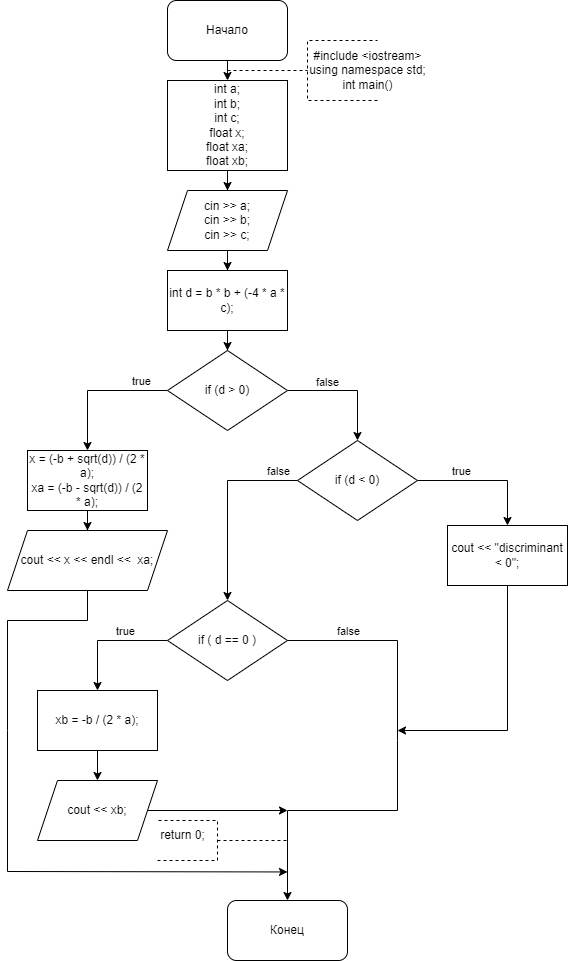

The diagram above was exported from draw.io. Its source (the exported page's mxGraphModel, read from the mxfile embedded in the PNG):
<mxGraphModel dx="1050" dy="522" grid="1" gridSize="10" guides="1" tooltips="1" connect="1" arrows="1" fold="1" page="1" pageScale="1" pageWidth="827" pageHeight="1169" math="0" shadow="0">
  <root>
    <mxCell id="WIyWlLk6GJQsqaUBKTNV-0" />
    <mxCell id="WIyWlLk6GJQsqaUBKTNV-1" parent="WIyWlLk6GJQsqaUBKTNV-0" />
    <mxCell id="bIyYS22T1Hng_MDaUYKB-0" value="Начало" style="rounded=1;whiteSpace=wrap;html=1;" parent="WIyWlLk6GJQsqaUBKTNV-1" vertex="1">
      <mxGeometry x="360" y="30" width="120" height="60" as="geometry" />
    </mxCell>
    <mxCell id="bIyYS22T1Hng_MDaUYKB-2" value="" style="endArrow=classic;html=1;rounded=0;exitX=0.5;exitY=1;exitDx=0;exitDy=0;entryX=0.5;entryY=0;entryDx=0;entryDy=0;" parent="WIyWlLk6GJQsqaUBKTNV-1" source="bIyYS22T1Hng_MDaUYKB-0" edge="1">
      <mxGeometry width="50" height="50" relative="1" as="geometry">
        <mxPoint x="390" y="200" as="sourcePoint" />
        <mxPoint x="420" y="110" as="targetPoint" />
      </mxGeometry>
    </mxCell>
    <mxCell id="bIyYS22T1Hng_MDaUYKB-3" value="" style="endArrow=none;dashed=1;html=1;rounded=0;" parent="WIyWlLk6GJQsqaUBKTNV-1" edge="1">
      <mxGeometry width="50" height="50" relative="1" as="geometry">
        <mxPoint x="420" y="100" as="sourcePoint" />
        <mxPoint x="500" y="100" as="targetPoint" />
      </mxGeometry>
    </mxCell>
    <mxCell id="bIyYS22T1Hng_MDaUYKB-4" value="" style="endArrow=none;dashed=1;html=1;rounded=0;" parent="WIyWlLk6GJQsqaUBKTNV-1" edge="1">
      <mxGeometry width="50" height="50" relative="1" as="geometry">
        <mxPoint x="570" y="130" as="sourcePoint" />
        <mxPoint x="570" y="70" as="targetPoint" />
        <Array as="points">
          <mxPoint x="500" y="130" />
          <mxPoint x="500" y="100" />
          <mxPoint x="500" y="70" />
        </Array>
      </mxGeometry>
    </mxCell>
    <mxCell id="bIyYS22T1Hng_MDaUYKB-5" value="&lt;div&gt;#include &amp;lt;iostream&amp;gt;&lt;/div&gt;&lt;div&gt;using namespace std;&lt;/div&gt;&lt;div&gt;int main()&lt;/div&gt;" style="text;html=1;align=center;verticalAlign=middle;resizable=0;points=[];autosize=1;strokeColor=none;fillColor=none;" parent="WIyWlLk6GJQsqaUBKTNV-1" vertex="1">
      <mxGeometry x="490" y="70" width="140" height="60" as="geometry" />
    </mxCell>
    <mxCell id="bIyYS22T1Hng_MDaUYKB-34" value="" style="edgeStyle=orthogonalEdgeStyle;rounded=0;orthogonalLoop=1;jettySize=auto;html=1;exitX=1;exitY=0.5;exitDx=0;exitDy=0;" parent="WIyWlLk6GJQsqaUBKTNV-1" target="bIyYS22T1Hng_MDaUYKB-33" edge="1">
      <mxGeometry relative="1" as="geometry">
        <Array as="points">
          <mxPoint x="600" y="670" />
          <mxPoint x="600" y="800" />
          <mxPoint x="520" y="800" />
        </Array>
        <mxPoint x="580" y="670" as="sourcePoint" />
      </mxGeometry>
    </mxCell>
    <mxCell id="bIyYS22T1Hng_MDaUYKB-40" value="" style="endArrow=classic;html=1;rounded=0;exitX=1;exitY=0.5;exitDx=0;exitDy=0;" parent="WIyWlLk6GJQsqaUBKTNV-1" target="bIyYS22T1Hng_MDaUYKB-41" edge="1">
      <mxGeometry width="50" height="50" relative="1" as="geometry">
        <mxPoint x="580" y="940" as="sourcePoint" />
        <mxPoint x="630" y="1052.6666937934028" as="targetPoint" />
        <Array as="points">
          <mxPoint x="640" y="940" />
          <mxPoint x="640" y="1030" />
          <mxPoint x="640" y="1070" />
          <mxPoint x="520" y="1070" />
        </Array>
      </mxGeometry>
    </mxCell>
    <mxCell id="bIyYS22T1Hng_MDaUYKB-46" value="Конец" style="rounded=1;whiteSpace=wrap;html=1;" parent="WIyWlLk6GJQsqaUBKTNV-1" vertex="1">
      <mxGeometry x="420" y="930" width="120" height="60" as="geometry" />
    </mxCell>
    <mxCell id="bIyYS22T1Hng_MDaUYKB-47" value="" style="endArrow=none;dashed=1;html=1;rounded=0;" parent="WIyWlLk6GJQsqaUBKTNV-1" edge="1">
      <mxGeometry width="50" height="50" relative="1" as="geometry">
        <mxPoint x="410" y="870" as="sourcePoint" />
        <mxPoint x="480" y="870" as="targetPoint" />
      </mxGeometry>
    </mxCell>
    <mxCell id="bIyYS22T1Hng_MDaUYKB-48" value="" style="endArrow=none;dashed=1;html=1;rounded=0;" parent="WIyWlLk6GJQsqaUBKTNV-1" edge="1">
      <mxGeometry width="50" height="50" relative="1" as="geometry">
        <mxPoint x="350" y="890" as="sourcePoint" />
        <mxPoint x="350" y="850" as="targetPoint" />
        <Array as="points">
          <mxPoint x="410" y="890" />
          <mxPoint x="410" y="860" />
          <mxPoint x="410" y="850" />
        </Array>
      </mxGeometry>
    </mxCell>
    <mxCell id="bIyYS22T1Hng_MDaUYKB-50" value="return 0;" style="text;html=1;align=center;verticalAlign=middle;resizable=0;points=[];autosize=1;strokeColor=none;fillColor=none;" parent="WIyWlLk6GJQsqaUBKTNV-1" vertex="1">
      <mxGeometry x="340" y="850" width="70" height="30" as="geometry" />
    </mxCell>
    <mxCell id="GtXVGuT-13B5AsF0dzHZ-161" value="" style="edgeStyle=orthogonalEdgeStyle;rounded=0;orthogonalLoop=1;jettySize=auto;html=1;" edge="1" parent="WIyWlLk6GJQsqaUBKTNV-1" source="GtXVGuT-13B5AsF0dzHZ-0" target="GtXVGuT-13B5AsF0dzHZ-160">
      <mxGeometry relative="1" as="geometry" />
    </mxCell>
    <mxCell id="GtXVGuT-13B5AsF0dzHZ-0" value="&lt;div&gt;int a;&lt;/div&gt;&lt;div&gt;int b;&lt;/div&gt;&lt;div&gt;int c;&lt;/div&gt;&lt;div&gt;float x;&lt;/div&gt;&lt;div&gt;float xa;&lt;/div&gt;&lt;div&gt;float xb;&lt;/div&gt;" style="rounded=0;whiteSpace=wrap;html=1;" vertex="1" parent="WIyWlLk6GJQsqaUBKTNV-1">
      <mxGeometry x="360" y="110" width="120" height="90" as="geometry" />
    </mxCell>
    <mxCell id="GtXVGuT-13B5AsF0dzHZ-34" value="" style="edgeStyle=orthogonalEdgeStyle;rounded=0;orthogonalLoop=1;jettySize=auto;html=1;entryX=0.5;entryY=0;entryDx=0;entryDy=0;" edge="1" parent="WIyWlLk6GJQsqaUBKTNV-1" target="GtXVGuT-13B5AsF0dzHZ-33">
      <mxGeometry relative="1" as="geometry">
        <mxPoint x="480" y="570" as="sourcePoint" />
        <Array as="points">
          <mxPoint x="580" y="570" />
          <mxPoint x="580" y="970" />
          <mxPoint x="420" y="970" />
        </Array>
      </mxGeometry>
    </mxCell>
    <mxCell id="GtXVGuT-13B5AsF0dzHZ-82" value="" style="edgeStyle=orthogonalEdgeStyle;rounded=0;orthogonalLoop=1;jettySize=auto;html=1;entryX=0.5;entryY=0;entryDx=0;entryDy=0;" edge="1" parent="WIyWlLk6GJQsqaUBKTNV-1" target="GtXVGuT-13B5AsF0dzHZ-81">
      <mxGeometry relative="1" as="geometry">
        <mxPoint x="480" y="310" as="sourcePoint" />
        <Array as="points">
          <mxPoint x="890" y="310" />
          <mxPoint x="890" y="840" />
          <mxPoint x="480" y="840" />
        </Array>
      </mxGeometry>
    </mxCell>
    <mxCell id="GtXVGuT-13B5AsF0dzHZ-156" value="" style="edgeStyle=orthogonalEdgeStyle;rounded=0;orthogonalLoop=1;jettySize=auto;html=1;entryX=0.5;entryY=0;entryDx=0;entryDy=0;" edge="1" parent="WIyWlLk6GJQsqaUBKTNV-1" target="GtXVGuT-13B5AsF0dzHZ-155">
      <mxGeometry relative="1" as="geometry">
        <mxPoint x="479.97619047619037" y="310.04761904761904" as="sourcePoint" />
        <Array as="points">
          <mxPoint x="720" y="310" />
          <mxPoint x="720" y="840" />
          <mxPoint x="460" y="840" />
        </Array>
      </mxGeometry>
    </mxCell>
    <mxCell id="GtXVGuT-13B5AsF0dzHZ-152" value="" style="endArrow=classic;html=1;rounded=0;exitX=0;exitY=0.5;exitDx=0;exitDy=0;entryX=0;entryY=0.5;entryDx=0;entryDy=0;" edge="1" parent="WIyWlLk6GJQsqaUBKTNV-1" source="GtXVGuT-13B5AsF0dzHZ-149">
      <mxGeometry width="50" height="50" relative="1" as="geometry">
        <mxPoint x="350" y="740" as="sourcePoint" />
        <mxPoint x="360" y="310" as="targetPoint" />
        <Array as="points">
          <mxPoint x="220" y="750" />
          <mxPoint x="220" y="580" />
          <mxPoint x="220" y="310" />
        </Array>
      </mxGeometry>
    </mxCell>
    <mxCell id="GtXVGuT-13B5AsF0dzHZ-163" value="" style="edgeStyle=orthogonalEdgeStyle;rounded=0;orthogonalLoop=1;jettySize=auto;html=1;" edge="1" parent="WIyWlLk6GJQsqaUBKTNV-1" source="GtXVGuT-13B5AsF0dzHZ-160" target="GtXVGuT-13B5AsF0dzHZ-162">
      <mxGeometry relative="1" as="geometry" />
    </mxCell>
    <mxCell id="GtXVGuT-13B5AsF0dzHZ-160" value="&lt;div&gt;cin &amp;gt;&amp;gt; a;&lt;/div&gt;&lt;div&gt;cin &amp;gt;&amp;gt; b;&lt;/div&gt;&lt;div&gt;cin &amp;gt;&amp;gt; c;&lt;/div&gt;" style="shape=parallelogram;perimeter=parallelogramPerimeter;whiteSpace=wrap;html=1;fixedSize=1;rounded=0;" vertex="1" parent="WIyWlLk6GJQsqaUBKTNV-1">
      <mxGeometry x="360" y="220" width="120" height="60" as="geometry" />
    </mxCell>
    <mxCell id="GtXVGuT-13B5AsF0dzHZ-165" value="" style="edgeStyle=orthogonalEdgeStyle;rounded=0;orthogonalLoop=1;jettySize=auto;html=1;" edge="1" parent="WIyWlLk6GJQsqaUBKTNV-1" source="GtXVGuT-13B5AsF0dzHZ-162" target="GtXVGuT-13B5AsF0dzHZ-164">
      <mxGeometry relative="1" as="geometry" />
    </mxCell>
    <mxCell id="GtXVGuT-13B5AsF0dzHZ-162" value="int d = b * b + (-4 * a * c);" style="whiteSpace=wrap;html=1;rounded=0;" vertex="1" parent="WIyWlLk6GJQsqaUBKTNV-1">
      <mxGeometry x="360" y="300" width="120" height="60" as="geometry" />
    </mxCell>
    <mxCell id="GtXVGuT-13B5AsF0dzHZ-167" value="" style="edgeStyle=orthogonalEdgeStyle;rounded=0;orthogonalLoop=1;jettySize=auto;html=1;" edge="1" parent="WIyWlLk6GJQsqaUBKTNV-1" source="GtXVGuT-13B5AsF0dzHZ-164" target="GtXVGuT-13B5AsF0dzHZ-166">
      <mxGeometry relative="1" as="geometry" />
    </mxCell>
    <mxCell id="GtXVGuT-13B5AsF0dzHZ-174" value="true" style="edgeLabel;html=1;align=center;verticalAlign=middle;resizable=0;points=[];" vertex="1" connectable="0" parent="GtXVGuT-13B5AsF0dzHZ-167">
      <mxGeometry x="-0.6208" y="-2" relative="1" as="geometry">
        <mxPoint y="-8" as="offset" />
      </mxGeometry>
    </mxCell>
    <mxCell id="GtXVGuT-13B5AsF0dzHZ-171" value="" style="edgeStyle=orthogonalEdgeStyle;rounded=0;orthogonalLoop=1;jettySize=auto;html=1;" edge="1" parent="WIyWlLk6GJQsqaUBKTNV-1" source="GtXVGuT-13B5AsF0dzHZ-164" target="GtXVGuT-13B5AsF0dzHZ-170">
      <mxGeometry relative="1" as="geometry" />
    </mxCell>
    <mxCell id="GtXVGuT-13B5AsF0dzHZ-175" value="no" style="edgeLabel;html=1;align=center;verticalAlign=middle;resizable=0;points=[];" vertex="1" connectable="0" parent="GtXVGuT-13B5AsF0dzHZ-171">
      <mxGeometry x="-0.4085" y="-1" relative="1" as="geometry">
        <mxPoint x="5" y="-11" as="offset" />
      </mxGeometry>
    </mxCell>
    <mxCell id="GtXVGuT-13B5AsF0dzHZ-186" value="false" style="edgeLabel;html=1;align=center;verticalAlign=middle;resizable=0;points=[];" vertex="1" connectable="0" parent="GtXVGuT-13B5AsF0dzHZ-171">
      <mxGeometry x="-0.345" y="9" relative="1" as="geometry">
        <mxPoint as="offset" />
      </mxGeometry>
    </mxCell>
    <mxCell id="GtXVGuT-13B5AsF0dzHZ-164" value="if (d &amp;gt; 0)" style="rhombus;whiteSpace=wrap;html=1;rounded=0;" vertex="1" parent="WIyWlLk6GJQsqaUBKTNV-1">
      <mxGeometry x="360" y="380" width="120" height="80" as="geometry" />
    </mxCell>
    <mxCell id="GtXVGuT-13B5AsF0dzHZ-169" value="" style="edgeStyle=orthogonalEdgeStyle;rounded=0;orthogonalLoop=1;jettySize=auto;html=1;" edge="1" parent="WIyWlLk6GJQsqaUBKTNV-1" source="GtXVGuT-13B5AsF0dzHZ-166" target="GtXVGuT-13B5AsF0dzHZ-168">
      <mxGeometry relative="1" as="geometry" />
    </mxCell>
    <mxCell id="GtXVGuT-13B5AsF0dzHZ-166" value="&lt;div&gt;x = (-b + sqrt(d)) / (2 * a);&lt;/div&gt;&lt;div&gt;xa = (-b - sqrt(d)) / (2 * a);&lt;/div&gt;" style="whiteSpace=wrap;html=1;rounded=0;" vertex="1" parent="WIyWlLk6GJQsqaUBKTNV-1">
      <mxGeometry x="220" y="480" width="120" height="60" as="geometry" />
    </mxCell>
    <mxCell id="GtXVGuT-13B5AsF0dzHZ-168" value="cout &amp;lt;&amp;lt; x &amp;lt;&amp;lt; endl &amp;lt;&amp;lt;&amp;nbsp; xa;" style="shape=parallelogram;perimeter=parallelogramPerimeter;whiteSpace=wrap;html=1;fixedSize=1;rounded=0;" vertex="1" parent="WIyWlLk6GJQsqaUBKTNV-1">
      <mxGeometry x="200" y="560" width="160" height="60" as="geometry" />
    </mxCell>
    <mxCell id="GtXVGuT-13B5AsF0dzHZ-173" value="" style="edgeStyle=orthogonalEdgeStyle;rounded=0;orthogonalLoop=1;jettySize=auto;html=1;" edge="1" parent="WIyWlLk6GJQsqaUBKTNV-1" source="GtXVGuT-13B5AsF0dzHZ-170" target="GtXVGuT-13B5AsF0dzHZ-172">
      <mxGeometry relative="1" as="geometry" />
    </mxCell>
    <mxCell id="GtXVGuT-13B5AsF0dzHZ-187" value="true" style="edgeLabel;html=1;align=center;verticalAlign=middle;resizable=0;points=[];" vertex="1" connectable="0" parent="GtXVGuT-13B5AsF0dzHZ-173">
      <mxGeometry x="-0.3684" y="-2" relative="1" as="geometry">
        <mxPoint y="-12" as="offset" />
      </mxGeometry>
    </mxCell>
    <mxCell id="GtXVGuT-13B5AsF0dzHZ-177" value="" style="edgeStyle=orthogonalEdgeStyle;rounded=0;orthogonalLoop=1;jettySize=auto;html=1;" edge="1" parent="WIyWlLk6GJQsqaUBKTNV-1" source="GtXVGuT-13B5AsF0dzHZ-170" target="GtXVGuT-13B5AsF0dzHZ-176">
      <mxGeometry relative="1" as="geometry" />
    </mxCell>
    <mxCell id="GtXVGuT-13B5AsF0dzHZ-188" value="false" style="edgeLabel;html=1;align=center;verticalAlign=middle;resizable=0;points=[];" vertex="1" connectable="0" parent="GtXVGuT-13B5AsF0dzHZ-177">
      <mxGeometry x="-0.7857" y="1" relative="1" as="geometry">
        <mxPoint y="-11" as="offset" />
      </mxGeometry>
    </mxCell>
    <mxCell id="GtXVGuT-13B5AsF0dzHZ-170" value="if (d &amp;lt; 0)" style="rhombus;whiteSpace=wrap;html=1;rounded=0;" vertex="1" parent="WIyWlLk6GJQsqaUBKTNV-1">
      <mxGeometry x="490" y="470" width="120" height="80" as="geometry" />
    </mxCell>
    <mxCell id="GtXVGuT-13B5AsF0dzHZ-172" value="cout &amp;lt;&amp;lt; &quot;discriminant &amp;lt; 0&quot;;" style="whiteSpace=wrap;html=1;rounded=0;" vertex="1" parent="WIyWlLk6GJQsqaUBKTNV-1">
      <mxGeometry x="640" y="555" width="120" height="60" as="geometry" />
    </mxCell>
    <mxCell id="GtXVGuT-13B5AsF0dzHZ-180" value="" style="edgeStyle=orthogonalEdgeStyle;rounded=0;orthogonalLoop=1;jettySize=auto;html=1;" edge="1" parent="WIyWlLk6GJQsqaUBKTNV-1" source="GtXVGuT-13B5AsF0dzHZ-176" target="GtXVGuT-13B5AsF0dzHZ-179">
      <mxGeometry relative="1" as="geometry" />
    </mxCell>
    <mxCell id="GtXVGuT-13B5AsF0dzHZ-184" value="true" style="edgeLabel;html=1;align=center;verticalAlign=middle;resizable=0;points=[];" vertex="1" connectable="0" parent="GtXVGuT-13B5AsF0dzHZ-180">
      <mxGeometry x="-0.2878" y="-1" relative="1" as="geometry">
        <mxPoint y="-9" as="offset" />
      </mxGeometry>
    </mxCell>
    <mxCell id="GtXVGuT-13B5AsF0dzHZ-176" value="if ( d == 0 )" style="rhombus;whiteSpace=wrap;html=1;rounded=0;" vertex="1" parent="WIyWlLk6GJQsqaUBKTNV-1">
      <mxGeometry x="360" y="630" width="120" height="80" as="geometry" />
    </mxCell>
    <mxCell id="GtXVGuT-13B5AsF0dzHZ-182" value="" style="edgeStyle=orthogonalEdgeStyle;rounded=0;orthogonalLoop=1;jettySize=auto;html=1;" edge="1" parent="WIyWlLk6GJQsqaUBKTNV-1" source="GtXVGuT-13B5AsF0dzHZ-179" target="GtXVGuT-13B5AsF0dzHZ-181">
      <mxGeometry relative="1" as="geometry" />
    </mxCell>
    <mxCell id="GtXVGuT-13B5AsF0dzHZ-179" value="xb = -b / (2 * a);" style="whiteSpace=wrap;html=1;rounded=0;" vertex="1" parent="WIyWlLk6GJQsqaUBKTNV-1">
      <mxGeometry x="230" y="720" width="120" height="60" as="geometry" />
    </mxCell>
    <mxCell id="GtXVGuT-13B5AsF0dzHZ-181" value="cout &amp;lt;&amp;lt; xb;" style="shape=parallelogram;perimeter=parallelogramPerimeter;whiteSpace=wrap;html=1;fixedSize=1;rounded=0;" vertex="1" parent="WIyWlLk6GJQsqaUBKTNV-1">
      <mxGeometry x="230" y="810" width="120" height="60" as="geometry" />
    </mxCell>
    <mxCell id="GtXVGuT-13B5AsF0dzHZ-183" value="" style="endArrow=classic;html=1;rounded=0;exitX=1;exitY=0.5;exitDx=0;exitDy=0;entryX=0.5;entryY=0;entryDx=0;entryDy=0;" edge="1" parent="WIyWlLk6GJQsqaUBKTNV-1" source="GtXVGuT-13B5AsF0dzHZ-176" target="bIyYS22T1Hng_MDaUYKB-46">
      <mxGeometry width="50" height="50" relative="1" as="geometry">
        <mxPoint x="350" y="910" as="sourcePoint" />
        <mxPoint x="480" y="860" as="targetPoint" />
        <Array as="points">
          <mxPoint x="590" y="670" />
          <mxPoint x="590" y="770" />
          <mxPoint x="590" y="840" />
          <mxPoint x="480" y="840" />
        </Array>
      </mxGeometry>
    </mxCell>
    <mxCell id="GtXVGuT-13B5AsF0dzHZ-185" value="false" style="edgeLabel;html=1;align=center;verticalAlign=middle;resizable=0;points=[];" vertex="1" connectable="0" parent="GtXVGuT-13B5AsF0dzHZ-183">
      <mxGeometry x="-0.7452" y="3" relative="1" as="geometry">
        <mxPoint x="-1" y="-7" as="offset" />
      </mxGeometry>
    </mxCell>
    <mxCell id="GtXVGuT-13B5AsF0dzHZ-190" value="" style="endArrow=classic;html=1;rounded=0;exitX=1;exitY=0.5;exitDx=0;exitDy=0;" edge="1" parent="WIyWlLk6GJQsqaUBKTNV-1" source="GtXVGuT-13B5AsF0dzHZ-181">
      <mxGeometry width="50" height="50" relative="1" as="geometry">
        <mxPoint x="450" y="930" as="sourcePoint" />
        <mxPoint x="480" y="840" as="targetPoint" />
      </mxGeometry>
    </mxCell>
    <mxCell id="GtXVGuT-13B5AsF0dzHZ-191" value="" style="endArrow=classic;html=1;rounded=0;exitX=0.5;exitY=1;exitDx=0;exitDy=0;" edge="1" parent="WIyWlLk6GJQsqaUBKTNV-1" source="GtXVGuT-13B5AsF0dzHZ-172">
      <mxGeometry width="50" height="50" relative="1" as="geometry">
        <mxPoint x="450" y="710" as="sourcePoint" />
        <mxPoint x="590" y="760" as="targetPoint" />
        <Array as="points">
          <mxPoint x="700" y="760" />
        </Array>
      </mxGeometry>
    </mxCell>
    <mxCell id="GtXVGuT-13B5AsF0dzHZ-192" value="" style="endArrow=classic;html=1;rounded=0;exitX=0.5;exitY=1;exitDx=0;exitDy=0;" edge="1" parent="WIyWlLk6GJQsqaUBKTNV-1" source="GtXVGuT-13B5AsF0dzHZ-168">
      <mxGeometry width="50" height="50" relative="1" as="geometry">
        <mxPoint x="450" y="660" as="sourcePoint" />
        <mxPoint x="480" y="901.4545232599431" as="targetPoint" />
        <Array as="points">
          <mxPoint x="280" y="650" />
          <mxPoint x="200" y="650" />
          <mxPoint x="200" y="760" />
          <mxPoint x="200" y="901" />
        </Array>
      </mxGeometry>
    </mxCell>
  </root>
</mxGraphModel>